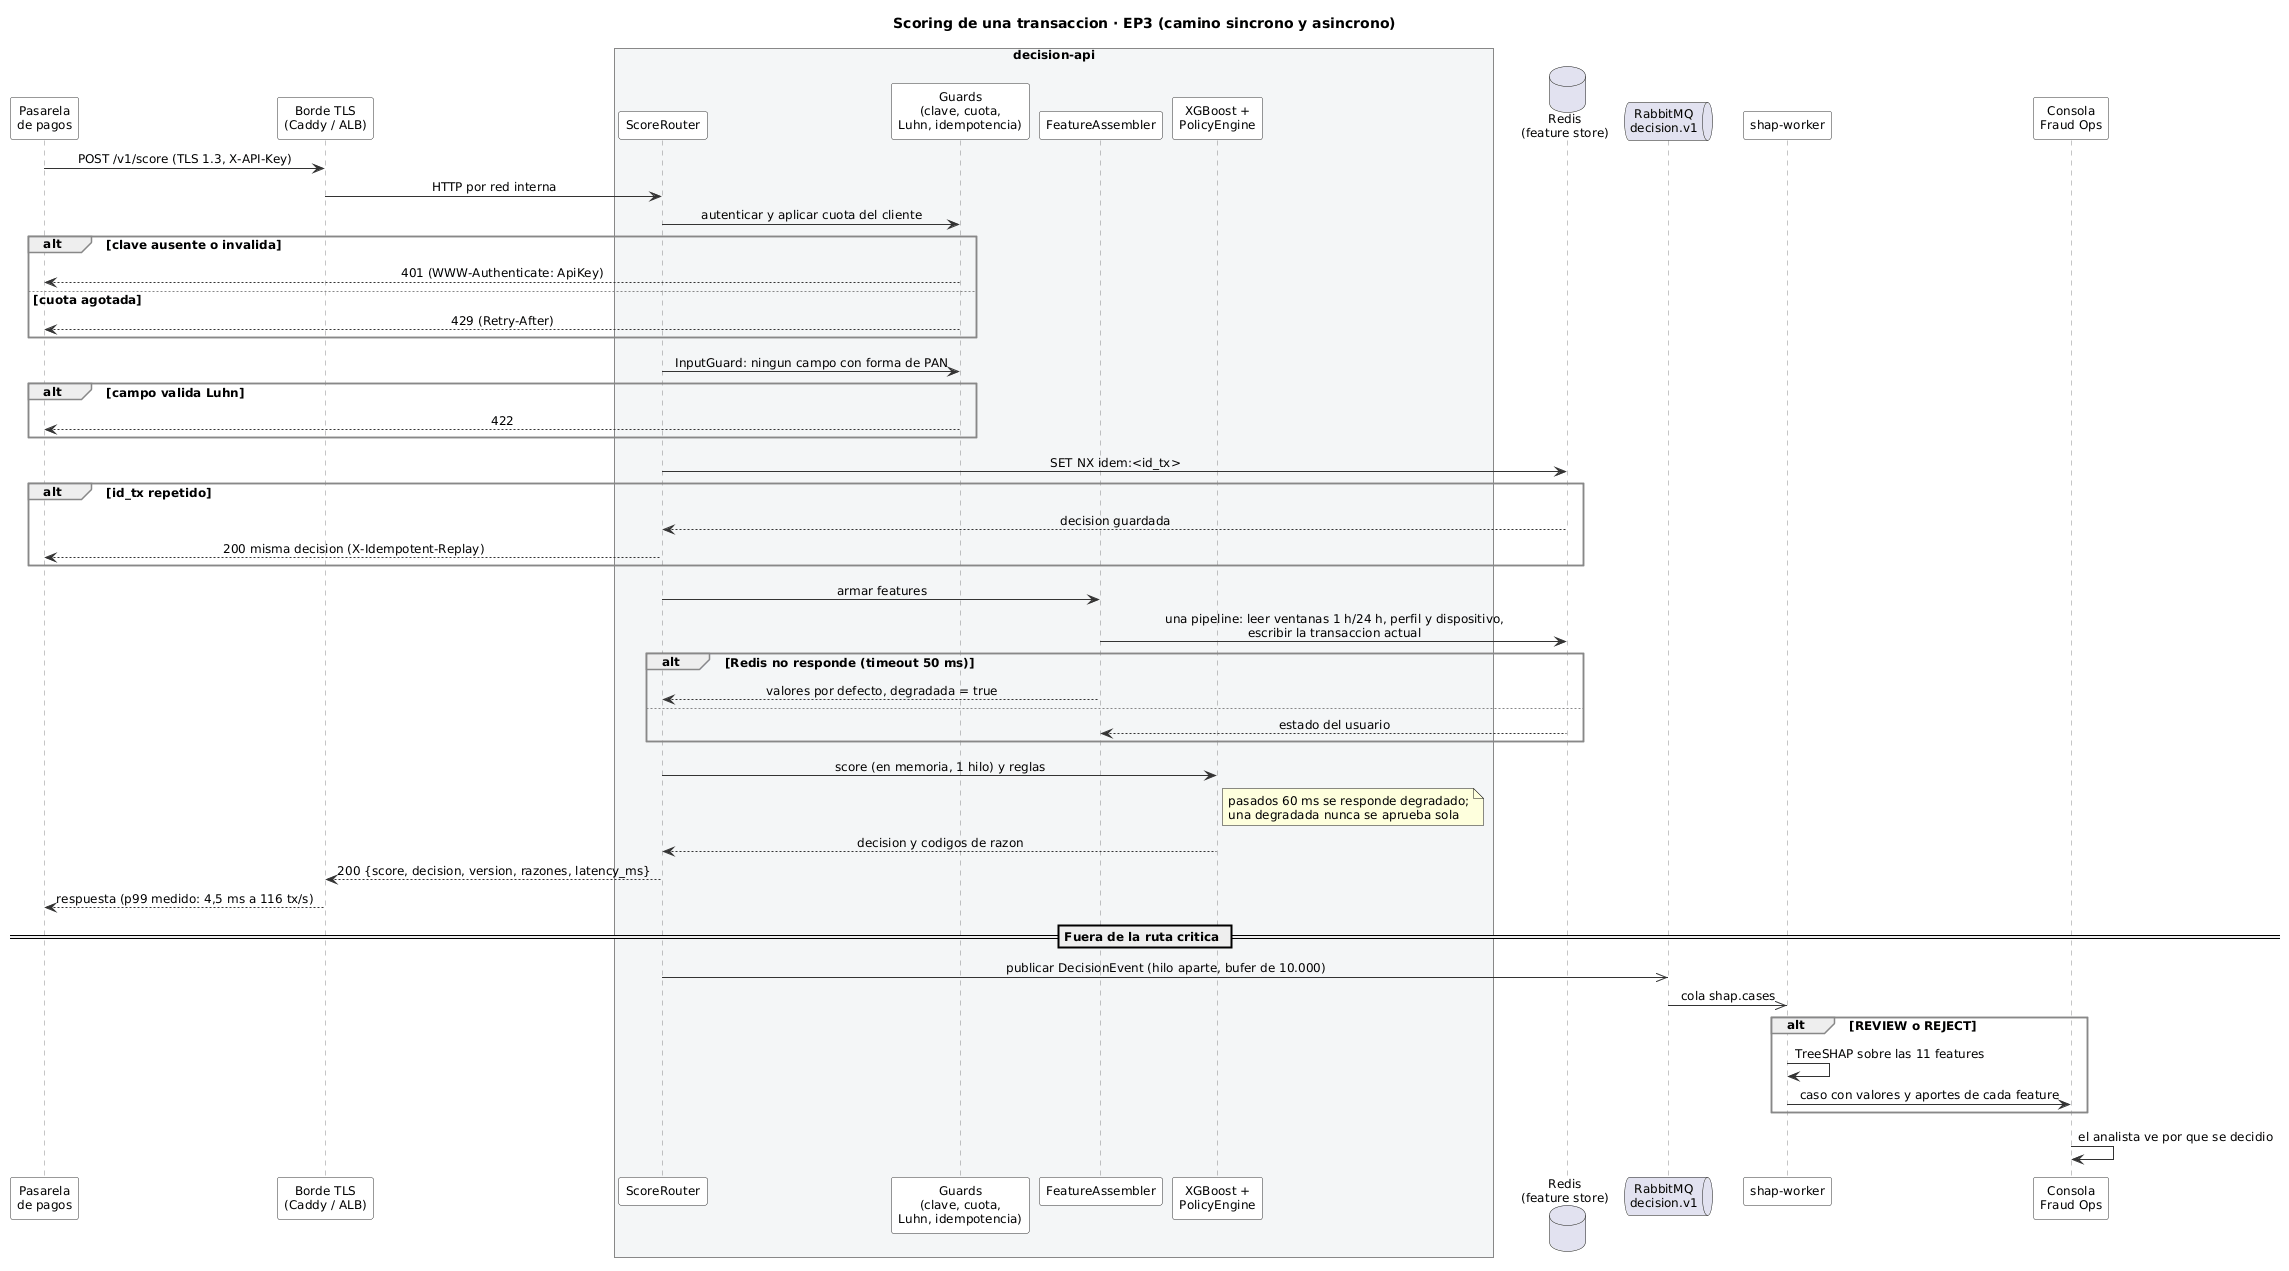

The diagram above was rendered by PlantUML. Its source (embedded in the PNG):
@startuml ep3_secuencia
' Secuencia de scoring de la EP3: actualiza la Figura 6 de la EP2 con lo que
' se implemento (autenticacion, cuota, degradacion por falla del store).
' Render: docker run --rm -v "$PWD/docs/diagramas:/w" plantuml/plantuml -tpng /w/ep3_secuencia.puml

skinparam shadowing false
skinparam defaultFontName Arial
skinparam defaultFontSize 12
skinparam sequenceMessageAlign center
skinparam BoxPadding 6
skinparam sequence {
  ArrowColor #333333
  LifeLineBorderColor #888888
  ParticipantBorderColor #333333
  ParticipantBackgroundColor #FFFFFF
  GroupBorderColor #888888
}
title Scoring de una transaccion · EP3 (camino sincrono y asincrono)

participant "Pasarela\nde pagos" as GW
participant "Borde TLS\n(Caddy / ALB)" as EDGE
box "decision-api" #F4F6F7
participant "ScoreRouter" as API
participant "Guards\n(clave, cuota,\nLuhn, idempotencia)" as G
participant "FeatureAssembler" as FA
participant "XGBoost +\nPolicyEngine" as M
end box
database "Redis\n(feature store)" as R
queue "RabbitMQ\ndecision.v1" as MQ
participant "shap-worker" as W
participant "Consola\nFraud Ops" as UI

GW -> EDGE : POST /v1/score (TLS 1.3, X-API-Key)
EDGE -> API : HTTP por red interna
API -> G : autenticar y aplicar cuota del cliente
alt clave ausente o invalida
  G --> GW : 401 (WWW-Authenticate: ApiKey)
else cuota agotada
  G --> GW : 429 (Retry-After)
end
API -> G : InputGuard: ningun campo con forma de PAN
alt campo valida Luhn
  G --> GW : 422
end
API -> R : SET NX idem:<id_tx>
alt id_tx repetido
  R --> API : decision guardada
  API --> GW : 200 misma decision (X-Idempotent-Replay)
end
API -> FA : armar features
FA -> R : una pipeline: leer ventanas 1 h/24 h, perfil y dispositivo,\nescribir la transaccion actual
alt Redis no responde (timeout 50 ms)
  FA --> API : valores por defecto, degradada = true
else
  R --> FA : estado del usuario
end
API -> M : score (en memoria, 1 hilo) y reglas
note right of M : pasados 60 ms se responde degradado;\nuna degradada nunca se aprueba sola
M --> API : decision y codigos de razon
API --> EDGE : 200 {score, decision, version, razones, latency_ms}
EDGE --> GW : respuesta (p99 medido: 4,5 ms a 116 tx/s)

== Fuera de la ruta critica ==
API ->> MQ : publicar DecisionEvent (hilo aparte, bufer de 10.000)
MQ ->> W : cola shap.cases
alt REVIEW o REJECT
  W -> W : TreeSHAP sobre las 11 features
  W -> UI : caso con valores y aportes de cada feature
end
UI -> UI : el analista ve por que se decidio
@enduml